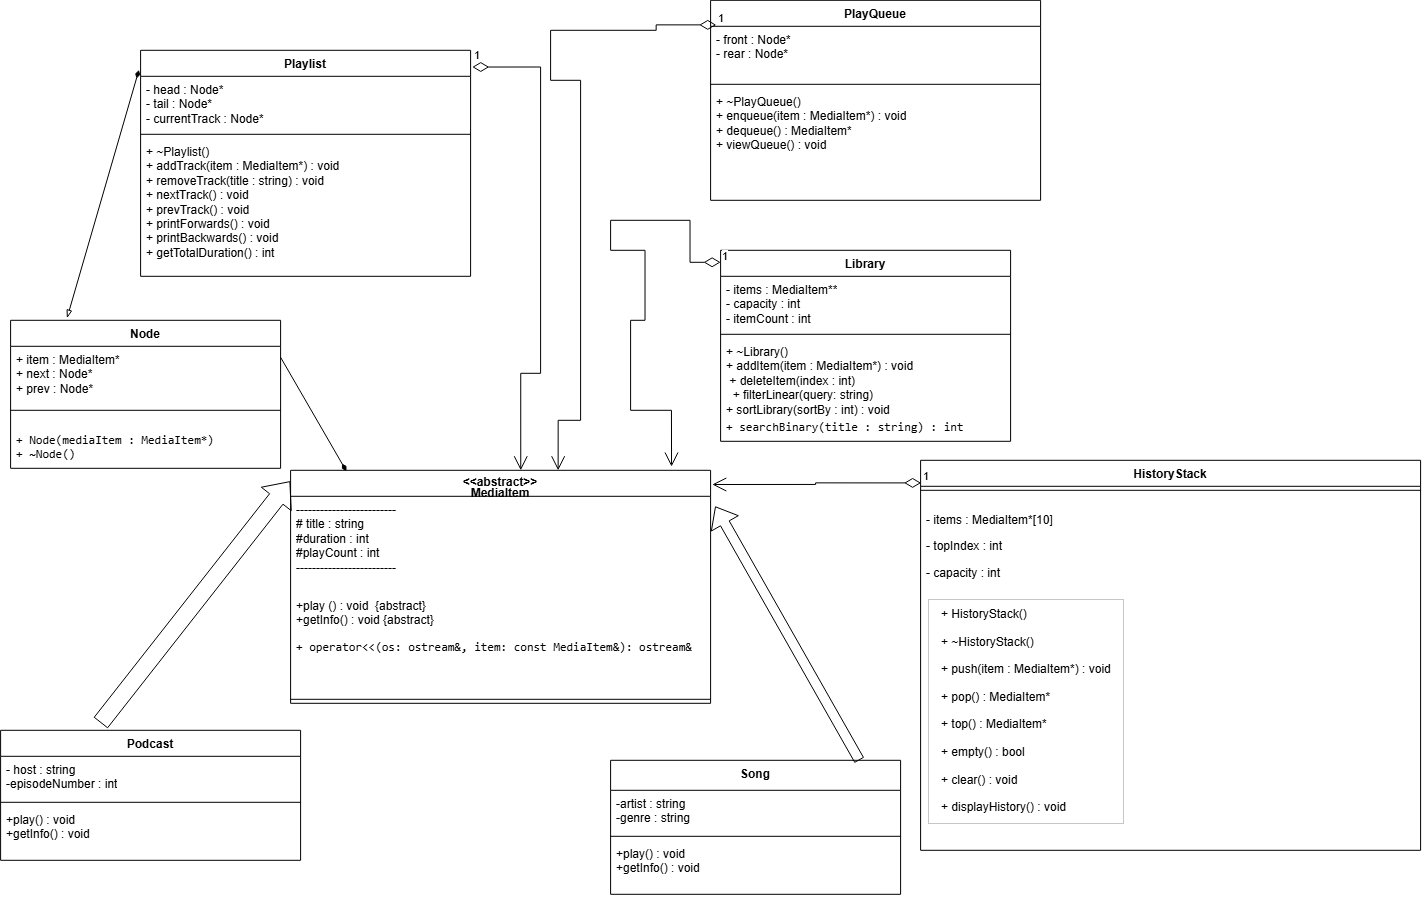

The diagram above was exported from draw.io. Its source (the exported page's mxGraphModel, read from the mxfile embedded in the PNG):
<mxGraphModel dx="1529" dy="1944" grid="1" gridSize="10" guides="1" tooltips="1" connect="1" arrows="1" fold="1" page="1" pageScale="1" pageWidth="850" pageHeight="1100" math="0" shadow="0">
  <root>
    <mxCell id="0" />
    <mxCell id="1" parent="0" />
    <mxCell id="8MXLfDglxBpO6XEh5QZ1-15" parent="1" style="swimlane;fontStyle=1;align=center;verticalAlign=top;childLayout=stackLayout;horizontal=1;startSize=26;horizontalStack=0;resizeParent=1;resizeParentMax=0;resizeLast=0;collapsible=1;marginBottom=0;whiteSpace=wrap;html=1;" value="&lt;div style=&quot;line-height: 90%;&quot;&gt;&lt;div&gt;&lt;span style=&quot;background-color: transparent; color: light-dark(rgb(0, 0, 0), rgb(255, 255, 255));&quot;&gt;&amp;lt;&amp;lt;abstract&amp;gt;&amp;gt;&lt;/span&gt;&lt;/div&gt;&lt;div&gt;&lt;span style=&quot;background-color: transparent; color: light-dark(rgb(0, 0, 0), rgb(255, 255, 255));&quot;&gt;MediaItem&lt;/span&gt;&lt;/div&gt;&lt;/div&gt;" vertex="1">
      <mxGeometry height="233" width="420" x="320" y="210" as="geometry" />
    </mxCell>
    <mxCell id="8MXLfDglxBpO6XEh5QZ1-16" parent="8MXLfDglxBpO6XEh5QZ1-15" style="text;strokeColor=none;fillColor=none;align=left;verticalAlign=top;spacingLeft=4;spacingRight=4;overflow=hidden;rotatable=0;points=[[0,0.5],[1,0.5]];portConstraint=eastwest;whiteSpace=wrap;html=1;" value="&lt;div&gt;&lt;div&gt;&lt;div&gt;-------------------------&lt;/div&gt;&lt;div&gt;# title : string&amp;nbsp;&lt;/div&gt;&lt;/div&gt;&lt;/div&gt;&lt;div&gt;#duration : int&lt;/div&gt;&lt;div&gt;#playCount : int&amp;nbsp;&lt;/div&gt;&lt;div&gt;-------------------------&lt;/div&gt;&lt;div&gt;&amp;nbsp;&lt;/div&gt;" vertex="1">
      <mxGeometry height="96" width="420" y="26" as="geometry" />
    </mxCell>
    <mxCell id="8MXLfDglxBpO6XEh5QZ1-18" parent="8MXLfDglxBpO6XEh5QZ1-15" style="text;strokeColor=none;fillColor=none;align=left;verticalAlign=top;spacingLeft=4;spacingRight=4;overflow=hidden;rotatable=0;points=[[0,0.5],[1,0.5]];portConstraint=eastwest;whiteSpace=wrap;html=1;" value="+play () : void&amp;nbsp; {abstract}&lt;div&gt;+getInfo() : void {abstract}&lt;/div&gt;&lt;div&gt;&lt;p&gt;&lt;code&gt;+ operator&amp;lt;&amp;lt;(os: ostream&amp;amp;, item: const MediaItem&amp;amp;): ostream&amp;amp;&lt;/code&gt;&lt;/p&gt;&lt;p id=&quot;p-rc_df06e07c39d759b3-239&quot;&gt;&lt;sup class=&quot;superscript&quot;&gt;&lt;/sup&gt;&lt;/p&gt;&lt;/div&gt;" vertex="1">
      <mxGeometry height="103" width="420" y="122" as="geometry" />
    </mxCell>
    <mxCell id="8MXLfDglxBpO6XEh5QZ1-17" parent="8MXLfDglxBpO6XEh5QZ1-15" style="line;strokeWidth=1;fillColor=none;align=left;verticalAlign=middle;spacingTop=-1;spacingLeft=3;spacingRight=3;rotatable=0;labelPosition=right;points=[];portConstraint=eastwest;strokeColor=inherit;" value="" vertex="1">
      <mxGeometry height="8" width="420" y="225" as="geometry" />
    </mxCell>
    <mxCell id="8MXLfDglxBpO6XEh5QZ1-19" parent="1" style="swimlane;fontStyle=1;align=center;verticalAlign=top;childLayout=stackLayout;horizontal=1;startSize=26;horizontalStack=0;resizeParent=1;resizeParentMax=0;resizeLast=0;collapsible=1;marginBottom=0;whiteSpace=wrap;html=1;" value="Podcast" vertex="1">
      <mxGeometry height="130" width="300" x="30" y="470" as="geometry" />
    </mxCell>
    <mxCell id="8MXLfDglxBpO6XEh5QZ1-20" parent="8MXLfDglxBpO6XEh5QZ1-19" style="text;strokeColor=none;fillColor=none;align=left;verticalAlign=top;spacingLeft=4;spacingRight=4;overflow=hidden;rotatable=0;points=[[0,0.5],[1,0.5]];portConstraint=eastwest;whiteSpace=wrap;html=1;" value="- host : string&lt;div&gt;-episodeNumber : int&lt;/div&gt;&lt;div&gt;&lt;br&gt;&lt;div&gt;&lt;br&gt;&lt;/div&gt;&lt;/div&gt;" vertex="1">
      <mxGeometry height="42" width="300" y="26" as="geometry" />
    </mxCell>
    <mxCell id="8MXLfDglxBpO6XEh5QZ1-21" parent="8MXLfDglxBpO6XEh5QZ1-19" style="line;strokeWidth=1;fillColor=none;align=left;verticalAlign=middle;spacingTop=-1;spacingLeft=3;spacingRight=3;rotatable=0;labelPosition=right;points=[];portConstraint=eastwest;strokeColor=inherit;" value="" vertex="1">
      <mxGeometry height="8" width="300" y="68" as="geometry" />
    </mxCell>
    <mxCell id="8MXLfDglxBpO6XEh5QZ1-22" parent="8MXLfDglxBpO6XEh5QZ1-19" style="text;strokeColor=none;fillColor=none;align=left;verticalAlign=top;spacingLeft=4;spacingRight=4;overflow=hidden;rotatable=0;points=[[0,0.5],[1,0.5]];portConstraint=eastwest;whiteSpace=wrap;html=1;" value="+play() : void&amp;nbsp;&lt;div&gt;+getInfo() : void&amp;nbsp;&lt;/div&gt;" vertex="1">
      <mxGeometry height="54" width="300" y="76" as="geometry" />
    </mxCell>
    <mxCell id="8MXLfDglxBpO6XEh5QZ1-23" parent="1" style="swimlane;fontStyle=1;align=center;verticalAlign=top;childLayout=stackLayout;horizontal=1;startSize=30;horizontalStack=0;resizeParent=1;resizeParentMax=0;resizeLast=0;collapsible=1;marginBottom=0;whiteSpace=wrap;html=1;" value="Song" vertex="1">
      <mxGeometry height="134" width="290" x="640" y="500" as="geometry" />
    </mxCell>
    <mxCell id="8MXLfDglxBpO6XEh5QZ1-24" parent="8MXLfDglxBpO6XEh5QZ1-23" style="text;strokeColor=none;fillColor=none;align=left;verticalAlign=top;spacingLeft=4;spacingRight=4;overflow=hidden;rotatable=0;points=[[0,0.5],[1,0.5]];portConstraint=eastwest;whiteSpace=wrap;html=1;" value="-artist : string&lt;div&gt;-genre : string&amp;nbsp;&lt;/div&gt;" vertex="1">
      <mxGeometry height="42" width="290" y="30" as="geometry" />
    </mxCell>
    <mxCell id="8MXLfDglxBpO6XEh5QZ1-25" parent="8MXLfDglxBpO6XEh5QZ1-23" style="line;strokeWidth=1;fillColor=none;align=left;verticalAlign=middle;spacingTop=-1;spacingLeft=3;spacingRight=3;rotatable=0;labelPosition=right;points=[];portConstraint=eastwest;strokeColor=inherit;" value="" vertex="1">
      <mxGeometry height="8" width="290" y="72" as="geometry" />
    </mxCell>
    <mxCell id="8MXLfDglxBpO6XEh5QZ1-26" parent="8MXLfDglxBpO6XEh5QZ1-23" style="text;strokeColor=none;fillColor=none;align=left;verticalAlign=top;spacingLeft=4;spacingRight=4;overflow=hidden;rotatable=0;points=[[0,0.5],[1,0.5]];portConstraint=eastwest;whiteSpace=wrap;html=1;" value="+play() : void&amp;nbsp;&lt;div&gt;+getInfo() : void&lt;/div&gt;" vertex="1">
      <mxGeometry height="54" width="290" y="80" as="geometry" />
    </mxCell>
    <mxCell id="8MXLfDglxBpO6XEh5QZ1-32" parent="1" style="swimlane;fontStyle=1;align=center;verticalAlign=top;childLayout=stackLayout;horizontal=1;startSize=26;horizontalStack=0;resizeParent=1;resizeParentMax=0;resizeLast=0;collapsible=1;marginBottom=0;whiteSpace=wrap;html=1;" value="Library" vertex="1">
      <mxGeometry height="191" width="290" x="750" y="-10" as="geometry" />
    </mxCell>
    <mxCell id="8MXLfDglxBpO6XEh5QZ1-33" parent="8MXLfDglxBpO6XEh5QZ1-32" style="text;strokeColor=none;fillColor=none;align=left;verticalAlign=top;spacingLeft=4;spacingRight=4;overflow=hidden;rotatable=0;points=[[0,0.5],[1,0.5]];portConstraint=eastwest;whiteSpace=wrap;html=1;" value="- items : MediaItem**&lt;br/&gt;- capacity : int&lt;br/&gt;- itemCount : int" vertex="1">
      <mxGeometry height="54" width="290" y="26" as="geometry" />
    </mxCell>
    <mxCell id="8MXLfDglxBpO6XEh5QZ1-34" parent="8MXLfDglxBpO6XEh5QZ1-32" style="line;strokeWidth=1;fillColor=none;align=left;verticalAlign=middle;spacingTop=-1;spacingLeft=3;spacingRight=3;rotatable=0;labelPosition=right;points=[];portConstraint=eastwest;strokeColor=inherit;" value="" vertex="1">
      <mxGeometry height="8" width="290" y="80" as="geometry" />
    </mxCell>
    <mxCell id="8MXLfDglxBpO6XEh5QZ1-35" parent="8MXLfDglxBpO6XEh5QZ1-32" style="text;strokeColor=none;fillColor=none;align=left;verticalAlign=top;spacingLeft=4;spacingRight=4;overflow=hidden;rotatable=0;points=[[0,0.5],[1,0.5]];portConstraint=eastwest;whiteSpace=wrap;html=1;" value="+ ~Library()&lt;br&gt;+ addItem(item : MediaItem*) : void&lt;br&gt;&amp;nbsp;+&amp;nbsp;&lt;span style=&quot;background-color: transparent; color: light-dark(rgb(0, 0, 0), rgb(255, 255, 255));&quot;&gt;deleteItem(index : int)&lt;/span&gt;&lt;div&gt;&amp;nbsp; + filterLinear(query: string)&lt;br&gt;&lt;div&gt;+ sortLibrary(sortBy : int) : void&lt;/div&gt;&lt;/div&gt;&lt;div&gt;&lt;span&gt;&lt;code&gt;+ searchBinary(title : string) : int&lt;/code&gt;&lt;/span&gt;&lt;span&gt;&lt;sup class=&quot;superscript&quot;&gt;&lt;/sup&gt;&lt;/span&gt;&lt;span&gt;&lt;/span&gt;&lt;/div&gt;" vertex="1">
      <mxGeometry height="103" width="290" y="88" as="geometry" />
    </mxCell>
    <mxCell id="8MXLfDglxBpO6XEh5QZ1-36" parent="1" style="swimlane;fontStyle=1;align=center;verticalAlign=top;childLayout=stackLayout;horizontal=1;startSize=26;horizontalStack=0;resizeParent=1;resizeParentMax=0;resizeLast=0;collapsible=1;marginBottom=0;whiteSpace=wrap;html=1;" value="PlayQueue" vertex="1">
      <mxGeometry height="200" width="330" x="740" y="-260" as="geometry" />
    </mxCell>
    <mxCell id="8MXLfDglxBpO6XEh5QZ1-37" parent="8MXLfDglxBpO6XEh5QZ1-36" style="text;strokeColor=none;fillColor=none;align=left;verticalAlign=top;spacingLeft=4;spacingRight=4;overflow=hidden;rotatable=0;points=[[0,0.5],[1,0.5]];portConstraint=eastwest;whiteSpace=wrap;html=1;" value="- front : Node*&lt;br/&gt;- rear : Node*" vertex="1">
      <mxGeometry height="54" width="330" y="26" as="geometry" />
    </mxCell>
    <mxCell id="8MXLfDglxBpO6XEh5QZ1-38" parent="8MXLfDglxBpO6XEh5QZ1-36" style="line;strokeWidth=1;fillColor=none;align=left;verticalAlign=middle;spacingTop=-1;spacingLeft=3;spacingRight=3;rotatable=0;labelPosition=right;points=[];portConstraint=eastwest;strokeColor=inherit;" value="" vertex="1">
      <mxGeometry height="8" width="330" y="80" as="geometry" />
    </mxCell>
    <mxCell id="8MXLfDglxBpO6XEh5QZ1-39" parent="8MXLfDglxBpO6XEh5QZ1-36" style="text;strokeColor=none;fillColor=none;align=left;verticalAlign=top;spacingLeft=4;spacingRight=4;overflow=hidden;rotatable=0;points=[[0,0.5],[1,0.5]];portConstraint=eastwest;whiteSpace=wrap;html=1;" value="+ ~PlayQueue()&lt;br&gt;+ enqueue(item : MediaItem*) : void&lt;br&gt;+ dequeue() : MediaItem*&lt;br&gt;+ viewQueue() : void" vertex="1">
      <mxGeometry height="112" width="330" y="88" as="geometry" />
    </mxCell>
    <mxCell id="8MXLfDglxBpO6XEh5QZ1-40" parent="1" style="swimlane;fontStyle=1;align=center;verticalAlign=top;childLayout=stackLayout;horizontal=1;startSize=26;horizontalStack=0;resizeParent=1;resizeParentMax=0;resizeLast=0;collapsible=1;marginBottom=0;whiteSpace=wrap;html=1;" value="Playlist" vertex="1">
      <mxGeometry height="226" width="330" x="170" y="-210" as="geometry" />
    </mxCell>
    <mxCell id="8MXLfDglxBpO6XEh5QZ1-41" parent="8MXLfDglxBpO6XEh5QZ1-40" style="text;strokeColor=none;fillColor=none;align=left;verticalAlign=top;spacingLeft=4;spacingRight=4;overflow=hidden;rotatable=0;points=[[0,0.5],[1,0.5]];portConstraint=eastwest;whiteSpace=wrap;html=1;" value="- head : Node*&lt;br/&gt;- tail : Node*&lt;br/&gt;- currentTrack : Node*" vertex="1">
      <mxGeometry height="54" width="330" y="26" as="geometry" />
    </mxCell>
    <mxCell id="8MXLfDglxBpO6XEh5QZ1-42" parent="8MXLfDglxBpO6XEh5QZ1-40" style="line;strokeWidth=1;fillColor=none;align=left;verticalAlign=middle;spacingTop=-1;spacingLeft=3;spacingRight=3;rotatable=0;labelPosition=right;points=[];portConstraint=eastwest;strokeColor=inherit;" value="" vertex="1">
      <mxGeometry height="8" width="330" y="80" as="geometry" />
    </mxCell>
    <mxCell id="8MXLfDglxBpO6XEh5QZ1-43" parent="8MXLfDglxBpO6XEh5QZ1-40" style="text;strokeColor=none;fillColor=none;align=left;verticalAlign=top;spacingLeft=4;spacingRight=4;overflow=hidden;rotatable=0;points=[[0,0.5],[1,0.5]];portConstraint=eastwest;whiteSpace=wrap;html=1;" value="+ ~Playlist()&lt;br&gt;+ addTrack(item : MediaItem*) : void&lt;br&gt;+ removeTrack(title : string) : void&lt;br&gt;+ nextTrack() : void&lt;br&gt;+ prevTrack() : void&lt;br&gt;+ printForwards() : void&lt;br&gt;+ printBackwards() : void&lt;br&gt;+ getTotalDuration() : int" vertex="1">
      <mxGeometry height="138" width="330" y="88" as="geometry" />
    </mxCell>
    <mxCell id="8MXLfDglxBpO6XEh5QZ1-44" parent="1" style="swimlane;fontStyle=1;align=center;verticalAlign=top;childLayout=stackLayout;horizontal=1;startSize=26;horizontalStack=0;resizeParent=1;resizeParentMax=0;resizeLast=0;collapsible=1;marginBottom=0;whiteSpace=wrap;html=1;" value="Node" vertex="1">
      <mxGeometry height="148" width="270" x="40" y="60" as="geometry" />
    </mxCell>
    <mxCell id="8MXLfDglxBpO6XEh5QZ1-45" parent="8MXLfDglxBpO6XEh5QZ1-44" style="text;strokeColor=none;fillColor=none;align=left;verticalAlign=top;spacingLeft=4;spacingRight=4;overflow=hidden;rotatable=0;points=[[0,0.5],[1,0.5]];portConstraint=eastwest;whiteSpace=wrap;html=1;" value="+ item : MediaItem*&lt;br/&gt;+ next : Node*&lt;br/&gt;+ prev : Node*" vertex="1">
      <mxGeometry height="60" width="270" y="26" as="geometry" />
    </mxCell>
    <mxCell id="8MXLfDglxBpO6XEh5QZ1-46" parent="8MXLfDglxBpO6XEh5QZ1-44" style="line;strokeWidth=1;fillColor=none;align=left;verticalAlign=middle;spacingTop=-1;spacingLeft=3;spacingRight=3;rotatable=0;labelPosition=right;points=[];portConstraint=eastwest;strokeColor=inherit;" value="" vertex="1">
      <mxGeometry height="8" width="270" y="86" as="geometry" />
    </mxCell>
    <mxCell id="8MXLfDglxBpO6XEh5QZ1-47" parent="8MXLfDglxBpO6XEh5QZ1-44" style="text;strokeColor=none;fillColor=none;align=left;verticalAlign=top;spacingLeft=4;spacingRight=4;overflow=hidden;rotatable=0;points=[[0,0.5],[1,0.5]];portConstraint=eastwest;whiteSpace=wrap;html=1;" value="&lt;div class=&quot;code-block ng-tns-c807457412-124 ng-animate-disabled ng-trigger ng-trigger-codeBlockRevealAnimation&quot;&gt;&lt;div class=&quot;formatted-code-block-internal-container ng-tns-c807457412-124&quot;&gt;&lt;div class=&quot;animated-opacity ng-tns-c807457412-124&quot;&gt;&lt;pre class=&quot;ng-tns-c807457412-124&quot;&gt;&lt;code role=&quot;text&quot; class=&quot;code-container formatted ng-tns-c807457412-124&quot;&gt;+ Node(mediaItem : MediaItem*)&lt;br&gt;+ ~Node()&lt;/code&gt;&lt;/pre&gt;&lt;/div&gt;&lt;/div&gt;&lt;/div&gt;&lt;p&gt;&lt;/p&gt;" vertex="1">
      <mxGeometry height="54" width="270" y="94" as="geometry" />
    </mxCell>
    <mxCell id="2yLBYF7kQNOoVoAlqr93-5" edge="1" parent="1" source="8MXLfDglxBpO6XEh5QZ1-15" style="endArrow=none;html=1;rounded=0;exitX=0.133;exitY=0.004;exitDx=0;exitDy=0;exitPerimeter=0;startArrow=diamondThin;startFill=1;entryX=1;entryY=0.25;entryDx=0;entryDy=0;" target="8MXLfDglxBpO6XEh5QZ1-44" value="">
      <mxGeometry height="50" relative="1" width="50" as="geometry">
        <mxPoint x="349.9999999999999" y="59.999999999999964" as="sourcePoint" />
        <mxPoint x="320" y="160" as="targetPoint" />
      </mxGeometry>
    </mxCell>
    <mxCell id="GnhvBecRnCIUGzlGpM6h-9" edge="1" parent="1" style="endArrow=open;html=1;endSize=12;startArrow=diamondThin;startSize=14;startFill=0;edgeStyle=orthogonalEdgeStyle;align=left;verticalAlign=bottom;rounded=0;exitX=-0.014;exitY=0.154;exitDx=0;exitDy=0;exitPerimeter=0;entryX=0.907;entryY=-0.016;entryDx=0;entryDy=0;entryPerimeter=0;" target="8MXLfDglxBpO6XEh5QZ1-15" value="1">
      <mxGeometry relative="1" x="-1" y="3" as="geometry">
        <Array as="points">
          <mxPoint x="719.43" y="2" />
          <mxPoint x="719.43" y="-40" />
          <mxPoint x="640" y="-40" />
          <mxPoint x="640" y="-10" />
          <mxPoint x="674.43" y="-10" />
          <mxPoint x="674.43" y="60" />
          <mxPoint x="660" y="60" />
          <mxPoint x="660" y="150" />
          <mxPoint x="700.86" y="150" />
        </Array>
        <mxPoint x="749.9999999999999" y="1.9980000000000615" as="sourcePoint" />
        <mxPoint x="670" y="147.68" as="targetPoint" />
      </mxGeometry>
    </mxCell>
    <mxCell id="J0w9FoItrDFaa0atcGLf-1" edge="1" parent="1" style="shape=flexArrow;endArrow=classic;html=1;rounded=0;width=17;endSize=7;exitX=0.534;exitY=-0.013;exitDx=0;exitDy=0;exitPerimeter=0;entryX=-0.001;entryY=0.047;entryDx=0;entryDy=0;entryPerimeter=0;" target="8MXLfDglxBpO6XEh5QZ1-15" value="">
      <mxGeometry height="50" relative="1" width="50" as="geometry">
        <Array as="points" />
        <mxPoint x="130.00000000000003" y="462.61999999999995" as="sourcePoint" />
        <mxPoint x="276.01999999999987" y="347.37999999999977" as="targetPoint" />
      </mxGeometry>
    </mxCell>
    <mxCell id="J0w9FoItrDFaa0atcGLf-9" edge="1" parent="1" source="8MXLfDglxBpO6XEh5QZ1-40" style="endArrow=blockThin;html=1;rounded=0;entryX=0.209;entryY=-0.015;entryDx=0;entryDy=0;entryPerimeter=0;exitX=-0.005;exitY=0.087;exitDx=0;exitDy=0;exitPerimeter=0;endFill=0;startArrow=diamondThin;startFill=1;" target="8MXLfDglxBpO6XEh5QZ1-44" value="">
      <mxGeometry height="50" relative="1" width="50" as="geometry">
        <mxPoint x="150" y="-130" as="sourcePoint" />
        <mxPoint x="90" y="-50" as="targetPoint" />
      </mxGeometry>
    </mxCell>
    <mxCell id="J0w9FoItrDFaa0atcGLf-10" edge="1" parent="1" source="8MXLfDglxBpO6XEh5QZ1-37" style="endArrow=open;html=1;endSize=12;startArrow=diamondThin;startSize=14;startFill=0;edgeStyle=orthogonalEdgeStyle;align=left;verticalAlign=bottom;rounded=0;entryX=0.637;entryY=0;entryDx=0;entryDy=0;entryPerimeter=0;exitX=0.017;exitY=-0.026;exitDx=0;exitDy=0;exitPerimeter=0;" target="8MXLfDglxBpO6XEh5QZ1-15" value="1">
      <mxGeometry relative="1" x="-1" y="3" as="geometry">
        <Array as="points">
          <mxPoint x="685.57" y="-230" />
          <mxPoint x="580" y="-230" />
          <mxPoint x="580" y="-180" />
          <mxPoint x="610" y="-180" />
          <mxPoint x="610" y="160" />
          <mxPoint x="587.57" y="160" />
        </Array>
        <mxPoint x="630" y="-230" as="sourcePoint" />
        <mxPoint x="569.3800000000001" y="136.99199999999996" as="targetPoint" />
      </mxGeometry>
    </mxCell>
    <mxCell id="PTveELH3sc_HW_lfUQov-1" parent="1" style="swimlane;fontStyle=1;align=center;verticalAlign=top;childLayout=stackLayout;horizontal=1;startSize=26;horizontalStack=0;resizeParent=1;resizeParentMax=0;resizeLast=0;collapsible=1;marginBottom=0;whiteSpace=wrap;html=1;" value="HistoryStack" vertex="1">
      <mxGeometry height="390" width="500" x="950" y="200" as="geometry" />
    </mxCell>
    <mxCell id="PTveELH3sc_HW_lfUQov-3" parent="PTveELH3sc_HW_lfUQov-1" style="line;strokeWidth=1;fillColor=none;align=left;verticalAlign=middle;spacingTop=-1;spacingLeft=3;spacingRight=3;rotatable=0;labelPosition=right;points=[];portConstraint=eastwest;strokeColor=inherit;" value="" vertex="1">
      <mxGeometry height="8" width="500" y="26" as="geometry" />
    </mxCell>
    <mxCell id="PTveELH3sc_HW_lfUQov-2" parent="PTveELH3sc_HW_lfUQov-1" style="text;strokeColor=none;fillColor=none;align=left;verticalAlign=top;spacingLeft=4;spacingRight=4;overflow=hidden;rotatable=0;points=[[0,0.5],[1,0.5]];portConstraint=eastwest;whiteSpace=wrap;html=1;" value="&lt;p&gt;- items : MediaItem*[10]&lt;/p&gt;&lt;p&gt;- topIndex : int&lt;/p&gt;&lt;p&gt;- capacity : int&lt;/p&gt;" vertex="1">
      <mxGeometry height="96" width="500" y="34" as="geometry" />
    </mxCell>
    <mxCell id="PTveELH3sc_HW_lfUQov-4" parent="PTveELH3sc_HW_lfUQov-1" style="text;strokeColor=none;fillColor=none;align=left;verticalAlign=top;spacingLeft=4;spacingRight=4;overflow=hidden;rotatable=0;points=[[0,0.5],[1,0.5]];portConstraint=eastwest;whiteSpace=wrap;html=1;" value="&lt;table style=&quot;margin-bottom: 32px; font-family: &amp;quot;Google Sans Text&amp;quot;, sans-serif !important; line-height: 1.15 !important; margin-top: 0px !important; margin-left: 0px !important; margin-right: 0px !important;&quot;&gt;&lt;tbody style=&quot;line-height: 1.15 !important; margin-top: 0px !important; margin-left: 0px !important; margin-right: 0px !important;&quot;&gt;&lt;tr style=&quot;line-height: 1.15 !important; margin-top: 0px !important; margin-left: 0px !important; margin-right: 0px !important;&quot;&gt;&lt;td style=&quot;border: 1px solid rgb(196, 199, 197); padding: 8px 12px; line-height: 1.15 !important; margin-top: 0px !important; margin-left: 0px !important; margin-right: 0px !important;&quot;&gt;&lt;p style=&quot;line-height: 1.15 !important; margin: 0px !important;&quot;&gt;+ HistoryStack()&lt;/p&gt;&lt;br style=&quot;line-height: 1.15 !important; margin-top: 0px !important; margin-left: 0px !important; margin-right: 0px !important;&quot;&gt;&lt;p style=&quot;line-height: 1.15 !important; margin: 0px !important;&quot;&gt;+ ~HistoryStack()&lt;/p&gt;&lt;br style=&quot;line-height: 1.15 !important; margin-top: 0px !important; margin-left: 0px !important; margin-right: 0px !important;&quot;&gt;&lt;p style=&quot;line-height: 1.15 !important; margin: 0px !important;&quot;&gt;+ push(item : MediaItem*) : void&lt;/p&gt;&lt;br style=&quot;line-height: 1.15 !important; margin-top: 0px !important; margin-left: 0px !important; margin-right: 0px !important;&quot;&gt;&lt;p style=&quot;line-height: 1.15 !important; margin: 0px !important;&quot;&gt;+ pop() : MediaItem*&lt;/p&gt;&lt;br style=&quot;line-height: 1.15 !important; margin-top: 0px !important; margin-left: 0px !important; margin-right: 0px !important;&quot;&gt;&lt;p style=&quot;line-height: 1.15 !important; margin: 0px !important;&quot;&gt;+ top() : MediaItem*&lt;/p&gt;&lt;br style=&quot;line-height: 1.15 !important; margin-top: 0px !important; margin-left: 0px !important; margin-right: 0px !important;&quot;&gt;&lt;p style=&quot;line-height: 1.15 !important; margin: 0px !important;&quot;&gt;+ empty() : bool&lt;/p&gt;&lt;br style=&quot;line-height: 1.15 !important; margin-top: 0px !important; margin-left: 0px !important; margin-right: 0px !important;&quot;&gt;&lt;p style=&quot;line-height: 1.15 !important; margin: 0px !important;&quot;&gt;+ clear() : void&lt;/p&gt;&lt;br style=&quot;line-height: 1.15 !important; margin-top: 0px !important; margin-left: 0px !important; margin-right: 0px !important;&quot;&gt;&lt;p style=&quot;line-height: 1.15 !important; margin: 0px !important;&quot;&gt;+ displayHistory() : void&lt;/p&gt;&lt;/td&gt;&lt;/tr&gt;&lt;/tbody&gt;&lt;/table&gt;&lt;ul style=&quot;padding-inline-start: 32px; font-family: &amp;quot;Google Sans Text&amp;quot;, sans-serif !important; line-height: 1.15 !important; margin-top: 0px !important; margin-left: 0px !important; margin-right: 0px !important;&quot;&gt;&lt;li style=&quot;line-height: 1.15 !important; margin-top: 0px !important; margin-left: 0px !important; margin-right: 0px !important;&quot;&gt;&lt;/li&gt;&lt;/ul&gt;" vertex="1">
      <mxGeometry height="260" width="500" y="130" as="geometry" />
    </mxCell>
    <mxCell id="PTveELH3sc_HW_lfUQov-12" edge="1" parent="1" style="shape=flexArrow;endArrow=classic;html=1;rounded=0;entryX=1.011;entryY=0.105;entryDx=0;entryDy=0;entryPerimeter=0;" target="8MXLfDglxBpO6XEh5QZ1-16" value="">
      <mxGeometry height="50" relative="1" width="50" as="geometry">
        <Array as="points" />
        <mxPoint x="888.74" y="500" as="sourcePoint" />
        <mxPoint x="819.9999999999998" y="238.5920000000001" as="targetPoint" />
      </mxGeometry>
    </mxCell>
    <mxCell id="pqQ1EB0Tv1QkJCxPabq5-2" edge="1" parent="1" source="PTveELH3sc_HW_lfUQov-1" style="endArrow=open;html=1;endSize=12;startArrow=diamondThin;startSize=14;startFill=0;edgeStyle=orthogonalEdgeStyle;align=left;verticalAlign=bottom;rounded=0;exitX=0.001;exitY=0.058;exitDx=0;exitDy=0;exitPerimeter=0;entryX=1.004;entryY=0.061;entryDx=0;entryDy=0;entryPerimeter=0;" target="8MXLfDglxBpO6XEh5QZ1-15" value="1">
      <mxGeometry relative="1" x="-1" y="3" as="geometry">
        <mxPoint x="600" y="220" as="sourcePoint" />
        <mxPoint x="760" y="220" as="targetPoint" />
      </mxGeometry>
    </mxCell>
    <mxCell id="fSuKKW6nRBE67ZD-TF_m-1" edge="1" parent="1" source="8MXLfDglxBpO6XEh5QZ1-40" style="endArrow=open;html=1;endSize=12;startArrow=diamondThin;startSize=14;startFill=0;edgeStyle=orthogonalEdgeStyle;align=left;verticalAlign=bottom;rounded=0;strokeColor=default;fontFamily=Helvetica;fontSize=11;fontColor=default;labelBackgroundColor=default;exitX=1.005;exitY=0.074;exitDx=0;exitDy=0;exitPerimeter=0;entryX=0.548;entryY=0;entryDx=0;entryDy=0;entryPerimeter=0;" target="8MXLfDglxBpO6XEh5QZ1-15" value="1">
      <mxGeometry relative="1" x="-1" y="3" as="geometry">
        <Array as="points">
          <mxPoint x="570" y="-193.29" />
          <mxPoint x="570" y="113" />
          <mxPoint x="550.14" y="113" />
        </Array>
        <mxPoint x="390" y="190" as="sourcePoint" />
        <mxPoint x="550" y="190" as="targetPoint" />
      </mxGeometry>
    </mxCell>
  </root>
</mxGraphModel>